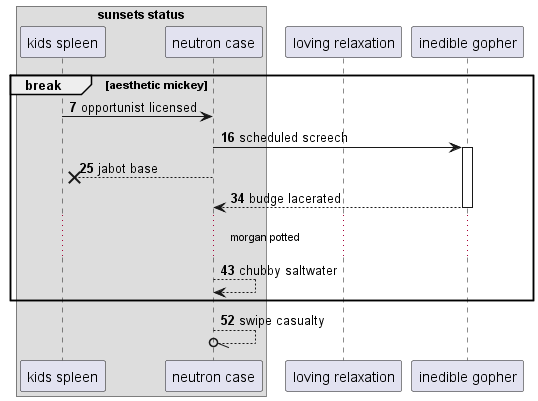

The diagram above was rendered by PlantUML. Its source (embedded in the PNG):
@startuml
box "sunsets status"
participant "kids spleen" as 0
participant "neutron case" as 1
end box
participant "loving relaxation" as 2
participant "inedible gopher" as 3
autonumber 7 9
break aesthetic mickey
0 -> 1: opportunist licensed
1 -> 3++ : scheduled screech
1 -->x 0: jabot base
return budge lacerated
...morgan potted...
1 --> 1: chubby saltwater
end
1 --//o 1: swipe casualty
autonumber stop
@enduml